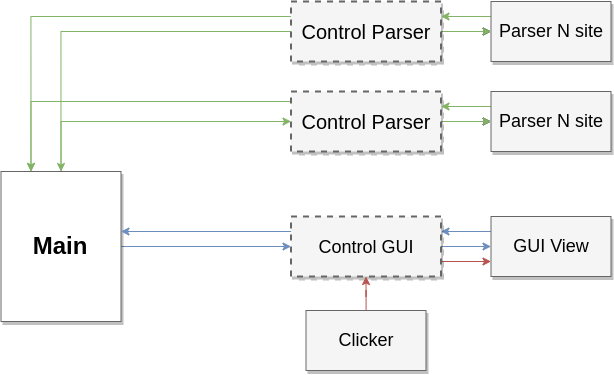

The diagram above was exported from draw.io. Its source (the exported page's mxGraphModel, read from the mxfile embedded in the PNG):
<mxGraphModel dx="2870.5" dy="1077" grid="1" gridSize="10" guides="1" tooltips="1" connect="1" arrows="1" fold="1" page="1" pageScale="1.5" pageWidth="1169" pageHeight="826" background="none" math="0" shadow="0">
  <root>
    <mxCell id="0" style=";html=1;" />
    <mxCell id="1" style=";html=1;" parent="0" />
    <mxCell id="MQ7eR3LtbsganPAXwlRB-25" style="edgeStyle=orthogonalEdgeStyle;rounded=0;orthogonalLoop=1;jettySize=auto;html=1;entryX=0;entryY=0.5;entryDx=0;entryDy=0;" edge="1" parent="1" source="MQ7eR3LtbsganPAXwlRB-1" target="MQ7eR3LtbsganPAXwlRB-8">
      <mxGeometry relative="1" as="geometry" />
    </mxCell>
    <mxCell id="MQ7eR3LtbsganPAXwlRB-39" value="" style="edgeStyle=orthogonalEdgeStyle;rounded=0;orthogonalLoop=1;jettySize=auto;html=1;fillColor=#d5e8d4;strokeColor=#82b366;" edge="1" parent="1" source="MQ7eR3LtbsganPAXwlRB-1" target="MQ7eR3LtbsganPAXwlRB-8">
      <mxGeometry relative="1" as="geometry" />
    </mxCell>
    <mxCell id="MQ7eR3LtbsganPAXwlRB-41" style="edgeStyle=orthogonalEdgeStyle;rounded=0;orthogonalLoop=1;jettySize=auto;html=1;entryX=0.25;entryY=0;entryDx=0;entryDy=0;exitX=0;exitY=0.167;exitDx=0;exitDy=0;exitPerimeter=0;fillColor=#d5e8d4;strokeColor=#82b366;" edge="1" parent="1" source="MQ7eR3LtbsganPAXwlRB-1" target="MQ7eR3LtbsganPAXwlRB-13">
      <mxGeometry relative="1" as="geometry" />
    </mxCell>
    <mxCell id="MQ7eR3LtbsganPAXwlRB-1" value="Control Parser" style="whiteSpace=wrap;html=1;shadow=1;fontSize=20;fillColor=#f5f5f5;strokeColor=#666666;strokeWidth=2;dashed=1;" vertex="1" parent="1">
      <mxGeometry x="-361" y="135" width="150" height="60" as="geometry" />
    </mxCell>
    <mxCell id="MQ7eR3LtbsganPAXwlRB-40" style="edgeStyle=orthogonalEdgeStyle;rounded=0;orthogonalLoop=1;jettySize=auto;html=1;entryX=1;entryY=0.25;entryDx=0;entryDy=0;exitX=0;exitY=0.25;exitDx=0;exitDy=0;fillColor=#d5e8d4;strokeColor=#82b366;" edge="1" parent="1" source="MQ7eR3LtbsganPAXwlRB-8" target="MQ7eR3LtbsganPAXwlRB-1">
      <mxGeometry relative="1" as="geometry" />
    </mxCell>
    <mxCell id="MQ7eR3LtbsganPAXwlRB-8" value="Parser N site" style="whiteSpace=wrap;html=1;shadow=1;fontSize=18;fillColor=#f5f5f5;strokeColor=#666666;" vertex="1" parent="1">
      <mxGeometry x="-161" y="135" width="120" height="60" as="geometry" />
    </mxCell>
    <mxCell id="MQ7eR3LtbsganPAXwlRB-12" style="edgeStyle=elbowEdgeStyle;rounded=0;html=1;startArrow=none;startFill=0;jettySize=auto;orthogonalLoop=1;fontSize=18;elbow=vertical;fillColor=#d5e8d4;strokeColor=#82b366;" edge="1" parent="1" source="MQ7eR3LtbsganPAXwlRB-13">
      <mxGeometry relative="1" as="geometry">
        <Array as="points">
          <mxPoint x="-441" y="165" />
        </Array>
        <mxPoint x="-361" y="165" as="targetPoint" />
      </mxGeometry>
    </mxCell>
    <mxCell id="MQ7eR3LtbsganPAXwlRB-34" style="edgeStyle=orthogonalEdgeStyle;rounded=0;orthogonalLoop=1;jettySize=auto;html=1;entryX=0;entryY=0.5;entryDx=0;entryDy=0;fillColor=#dae8fc;strokeColor=#6c8ebf;" edge="1" parent="1" source="MQ7eR3LtbsganPAXwlRB-13" target="MQ7eR3LtbsganPAXwlRB-28">
      <mxGeometry relative="1" as="geometry" />
    </mxCell>
    <mxCell id="MQ7eR3LtbsganPAXwlRB-13" value="Main" style="whiteSpace=wrap;html=1;shadow=1;fontSize=24;fillColor=default;strokeColor=#666666;fillStyle=solid;fontStyle=1" vertex="1" parent="1">
      <mxGeometry x="-651" y="215" width="120" height="150" as="geometry" />
    </mxCell>
    <mxCell id="MQ7eR3LtbsganPAXwlRB-49" style="edgeStyle=orthogonalEdgeStyle;rounded=0;orthogonalLoop=1;jettySize=auto;html=1;entryX=1;entryY=0.25;entryDx=0;entryDy=0;exitX=0;exitY=0.25;exitDx=0;exitDy=0;fillColor=#dae8fc;strokeColor=#6c8ebf;" edge="1" parent="1" source="MQ7eR3LtbsganPAXwlRB-27" target="MQ7eR3LtbsganPAXwlRB-28">
      <mxGeometry relative="1" as="geometry" />
    </mxCell>
    <mxCell id="MQ7eR3LtbsganPAXwlRB-27" value="GUI View" style="whiteSpace=wrap;html=1;shadow=1;fontSize=18;fillColor=#f5f5f5;strokeColor=#666666;" vertex="1" parent="1">
      <mxGeometry x="-161" y="260" width="120" height="60" as="geometry" />
    </mxCell>
    <mxCell id="MQ7eR3LtbsganPAXwlRB-30" style="edgeStyle=orthogonalEdgeStyle;rounded=0;orthogonalLoop=1;jettySize=auto;html=1;entryX=0;entryY=0.5;entryDx=0;entryDy=0;fillColor=#dae8fc;strokeColor=#6c8ebf;" edge="1" parent="1" source="MQ7eR3LtbsganPAXwlRB-28" target="MQ7eR3LtbsganPAXwlRB-27">
      <mxGeometry relative="1" as="geometry" />
    </mxCell>
    <mxCell id="MQ7eR3LtbsganPAXwlRB-38" style="edgeStyle=orthogonalEdgeStyle;rounded=0;orthogonalLoop=1;jettySize=auto;html=1;entryX=0;entryY=0.75;entryDx=0;entryDy=0;exitX=1;exitY=0.75;exitDx=0;exitDy=0;fillColor=#f8cecc;strokeColor=#b85450;" edge="1" parent="1" source="MQ7eR3LtbsganPAXwlRB-28" target="MQ7eR3LtbsganPAXwlRB-27">
      <mxGeometry relative="1" as="geometry" />
    </mxCell>
    <mxCell id="MQ7eR3LtbsganPAXwlRB-50" style="edgeStyle=orthogonalEdgeStyle;rounded=0;orthogonalLoop=1;jettySize=auto;html=1;entryX=1;entryY=0.4;entryDx=0;entryDy=0;exitX=0;exitY=0.25;exitDx=0;exitDy=0;entryPerimeter=0;fillColor=#dae8fc;strokeColor=#6c8ebf;" edge="1" parent="1" source="MQ7eR3LtbsganPAXwlRB-28" target="MQ7eR3LtbsganPAXwlRB-13">
      <mxGeometry relative="1" as="geometry" />
    </mxCell>
    <mxCell id="MQ7eR3LtbsganPAXwlRB-28" value="&lt;span style=&quot;font-size: 18px;&quot;&gt;Control GUI&lt;/span&gt;" style="whiteSpace=wrap;html=1;shadow=1;fontSize=20;fillColor=#f5f5f5;strokeColor=#666666;strokeWidth=2;dashed=1;" vertex="1" parent="1">
      <mxGeometry x="-361" y="260" width="150" height="60" as="geometry" />
    </mxCell>
    <mxCell id="MQ7eR3LtbsganPAXwlRB-37" style="edgeStyle=orthogonalEdgeStyle;rounded=0;orthogonalLoop=1;jettySize=auto;html=1;entryX=0.5;entryY=1;entryDx=0;entryDy=0;fillColor=#f8cecc;strokeColor=#b85450;" edge="1" parent="1" source="MQ7eR3LtbsganPAXwlRB-35" target="MQ7eR3LtbsganPAXwlRB-28">
      <mxGeometry relative="1" as="geometry" />
    </mxCell>
    <mxCell id="MQ7eR3LtbsganPAXwlRB-35" value="Clicker" style="whiteSpace=wrap;html=1;shadow=1;fontSize=18;fillColor=#f5f5f5;strokeColor=#666666;" vertex="1" parent="1">
      <mxGeometry x="-346" y="354" width="120" height="60" as="geometry" />
    </mxCell>
    <mxCell id="MQ7eR3LtbsganPAXwlRB-42" style="edgeStyle=orthogonalEdgeStyle;rounded=0;orthogonalLoop=1;jettySize=auto;html=1;entryX=0;entryY=0.5;entryDx=0;entryDy=0;" edge="1" parent="1" source="MQ7eR3LtbsganPAXwlRB-44" target="MQ7eR3LtbsganPAXwlRB-46">
      <mxGeometry relative="1" as="geometry" />
    </mxCell>
    <mxCell id="MQ7eR3LtbsganPAXwlRB-43" value="" style="edgeStyle=orthogonalEdgeStyle;rounded=0;orthogonalLoop=1;jettySize=auto;html=1;fillColor=#d5e8d4;strokeColor=#82b366;" edge="1" parent="1" source="MQ7eR3LtbsganPAXwlRB-44" target="MQ7eR3LtbsganPAXwlRB-46">
      <mxGeometry relative="1" as="geometry" />
    </mxCell>
    <mxCell id="MQ7eR3LtbsganPAXwlRB-47" style="edgeStyle=orthogonalEdgeStyle;rounded=0;orthogonalLoop=1;jettySize=auto;html=1;entryX=0.5;entryY=0;entryDx=0;entryDy=0;fillColor=#d5e8d4;strokeColor=#82b366;" edge="1" parent="1" source="MQ7eR3LtbsganPAXwlRB-44" target="MQ7eR3LtbsganPAXwlRB-13">
      <mxGeometry relative="1" as="geometry" />
    </mxCell>
    <mxCell id="MQ7eR3LtbsganPAXwlRB-48" style="edgeStyle=orthogonalEdgeStyle;rounded=0;orthogonalLoop=1;jettySize=auto;html=1;exitX=0;exitY=0.25;exitDx=0;exitDy=0;entryX=0.25;entryY=0;entryDx=0;entryDy=0;fillColor=#d5e8d4;strokeColor=#82b366;" edge="1" parent="1" source="MQ7eR3LtbsganPAXwlRB-44" target="MQ7eR3LtbsganPAXwlRB-13">
      <mxGeometry relative="1" as="geometry">
        <mxPoint x="-431" y="55" as="targetPoint" />
      </mxGeometry>
    </mxCell>
    <mxCell id="MQ7eR3LtbsganPAXwlRB-44" value="Control Parser" style="whiteSpace=wrap;html=1;shadow=1;fontSize=20;fillColor=#f5f5f5;strokeColor=#666666;strokeWidth=2;dashed=1;" vertex="1" parent="1">
      <mxGeometry x="-361" y="45" width="150" height="60" as="geometry" />
    </mxCell>
    <mxCell id="MQ7eR3LtbsganPAXwlRB-45" style="edgeStyle=orthogonalEdgeStyle;rounded=0;orthogonalLoop=1;jettySize=auto;html=1;entryX=1;entryY=0.25;entryDx=0;entryDy=0;exitX=0;exitY=0.25;exitDx=0;exitDy=0;fillColor=#d5e8d4;strokeColor=#82b366;" edge="1" parent="1" source="MQ7eR3LtbsganPAXwlRB-46" target="MQ7eR3LtbsganPAXwlRB-44">
      <mxGeometry relative="1" as="geometry" />
    </mxCell>
    <mxCell id="MQ7eR3LtbsganPAXwlRB-46" value="Parser N site" style="whiteSpace=wrap;html=1;shadow=1;fontSize=18;fillColor=#f5f5f5;strokeColor=#666666;" vertex="1" parent="1">
      <mxGeometry x="-161" y="45" width="120" height="60" as="geometry" />
    </mxCell>
  </root>
</mxGraphModel>